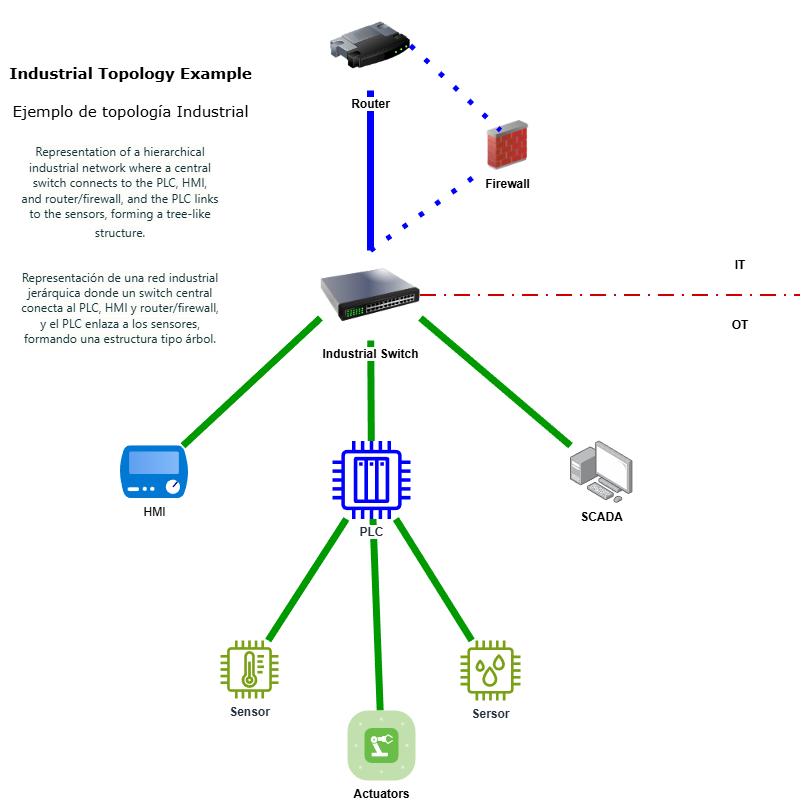

The diagram above was exported from draw.io. Its source (the exported page's mxGraphModel, read from the mxfile embedded in the PNG):
<mxGraphModel dx="872" dy="465" grid="1" gridSize="10" guides="1" tooltips="1" connect="1" arrows="1" fold="1" page="1" pageScale="1" pageWidth="850" pageHeight="1100" math="0" shadow="0">
  <root>
    <mxCell id="0" />
    <mxCell id="1" parent="0" />
    <mxCell id="J7-PRHeTIIaUY7v7Eeqg-21" value="" style="endArrow=none;html=1;rounded=0;strokeColor=#009900;strokeWidth=7;" edge="1" parent="1" source="J7-PRHeTIIaUY7v7Eeqg-11" target="J7-PRHeTIIaUY7v7Eeqg-1">
      <mxGeometry width="50" height="50" relative="1" as="geometry">
        <mxPoint x="360" y="610" as="sourcePoint" />
        <mxPoint x="410" y="560" as="targetPoint" />
      </mxGeometry>
    </mxCell>
    <mxCell id="J7-PRHeTIIaUY7v7Eeqg-18" value="" style="endArrow=none;html=1;rounded=0;strokeWidth=7;strokeColor=#009900;" edge="1" parent="1" source="J7-PRHeTIIaUY7v7Eeqg-1" target="J7-PRHeTIIaUY7v7Eeqg-3">
      <mxGeometry width="50" height="50" relative="1" as="geometry">
        <mxPoint x="400" y="500" as="sourcePoint" />
        <mxPoint x="450" y="450" as="targetPoint" />
      </mxGeometry>
    </mxCell>
    <mxCell id="J7-PRHeTIIaUY7v7Eeqg-14" value="" style="endArrow=none;html=1;rounded=0;exitX=0.5;exitY=0;exitDx=0;exitDy=0;strokeColor=#0000FF;strokeWidth=7;" edge="1" parent="1" source="J7-PRHeTIIaUY7v7Eeqg-3" target="J7-PRHeTIIaUY7v7Eeqg-8">
      <mxGeometry width="50" height="50" relative="1" as="geometry">
        <mxPoint x="400" y="310" as="sourcePoint" />
        <mxPoint x="450" y="260" as="targetPoint" />
      </mxGeometry>
    </mxCell>
    <mxCell id="J7-PRHeTIIaUY7v7Eeqg-3" value="&lt;b&gt;Industrial Switch&lt;/b&gt;" style="image;html=1;image=img/lib/clip_art/networking/Switch_128x128.png" vertex="1" parent="1">
      <mxGeometry x="330" y="270" width="100" height="90" as="geometry" />
    </mxCell>
    <mxCell id="J7-PRHeTIIaUY7v7Eeqg-4" value="&lt;b&gt;Sersor&lt;/b&gt;" style="sketch=0;outlineConnect=0;fontColor=#232F3E;gradientColor=none;fillColor=#7AA116;strokeColor=none;dashed=0;verticalLabelPosition=bottom;verticalAlign=top;align=center;html=1;fontSize=12;fontStyle=0;aspect=fixed;pointerEvents=1;shape=mxgraph.aws4.iot_thing_humidity_sensor;" vertex="1" parent="1">
      <mxGeometry x="470" y="660" width="60" height="60" as="geometry" />
    </mxCell>
    <mxCell id="J7-PRHeTIIaUY7v7Eeqg-5" value="&lt;b&gt;Sensor&lt;/b&gt;" style="sketch=0;outlineConnect=0;fontColor=#232F3E;gradientColor=none;fillColor=#7AA116;strokeColor=none;dashed=0;verticalLabelPosition=bottom;verticalAlign=top;align=center;html=1;fontSize=12;fontStyle=0;aspect=fixed;pointerEvents=1;shape=mxgraph.aws4.iot_thing_temperature_sensor;" vertex="1" parent="1">
      <mxGeometry x="230" y="660" width="58" height="58" as="geometry" />
    </mxCell>
    <mxCell id="J7-PRHeTIIaUY7v7Eeqg-6" value="HMI" style="image;aspect=fixed;html=1;points=[];align=center;fontSize=12;image=img/lib/azure2/other/Defender_HMI.svg;" vertex="1" parent="1">
      <mxGeometry x="130" y="465.24" width="68" height="52.88" as="geometry" />
    </mxCell>
    <mxCell id="J7-PRHeTIIaUY7v7Eeqg-7" value="&lt;b&gt;SCADA&lt;/b&gt;" style="image;points=[];aspect=fixed;html=1;align=center;shadow=0;dashed=0;image=img/lib/allied_telesis/computer_and_terminals/Personal_Computer_with_Server.svg;" vertex="1" parent="1">
      <mxGeometry x="580" y="460.48" width="62.400000000000006" height="62.400000000000006" as="geometry" />
    </mxCell>
    <mxCell id="J7-PRHeTIIaUY7v7Eeqg-8" value="&lt;font&gt;&lt;b style=&quot;&quot;&gt;Router&lt;/b&gt;&lt;/font&gt;" style="image;html=1;image=img/lib/clip_art/networking/Router_128x128.png" vertex="1" parent="1">
      <mxGeometry x="340" y="20" width="80" height="90" as="geometry" />
    </mxCell>
    <mxCell id="J7-PRHeTIIaUY7v7Eeqg-9" value="&lt;font&gt;&lt;b&gt;Firewall&lt;/b&gt;&lt;/font&gt;" style="image;html=1;image=img/lib/clip_art/networking/Firewall_02_128x128.png" vertex="1" parent="1">
      <mxGeometry x="492.4" y="140" width="50" height="50" as="geometry" />
    </mxCell>
    <mxCell id="J7-PRHeTIIaUY7v7Eeqg-11" value="&lt;b&gt;Actuators&lt;/b&gt;" style="verticalLabelPosition=bottom;sketch=0;html=1;fillColor=#6ABD46;strokeColor=#ffffff;verticalAlign=top;align=center;points=[[0.085,0.085,0],[0.915,0.085,0],[0.915,0.915,0],[0.085,0.915,0],[0.25,0,0],[0.5,0,0],[0.75,0,0],[1,0.25,0],[1,0.5,0],[1,0.75,0],[0.75,1,0],[0.5,1,0],[0.25,1,0],[0,0.75,0],[0,0.5,0],[0,0.25,0]];pointerEvents=1;shape=mxgraph.cisco_safe.compositeIcon;bgIcon=mxgraph.cisco_safe.architecture.generic_appliance;resIcon=mxgraph.cisco_safe.architecture.actuator;" vertex="1" parent="1">
      <mxGeometry x="357" y="730" width="68" height="70" as="geometry" />
    </mxCell>
    <mxCell id="J7-PRHeTIIaUY7v7Eeqg-13" value="" style="endArrow=none;dashed=1;html=1;dashPattern=1 3;strokeWidth=5;rounded=0;exitX=1;exitY=0.5;exitDx=0;exitDy=0;entryX=0.352;entryY=0.2;entryDx=0;entryDy=0;entryPerimeter=0;strokeColor=#0000FF;" edge="1" parent="1" source="J7-PRHeTIIaUY7v7Eeqg-8" target="J7-PRHeTIIaUY7v7Eeqg-9">
      <mxGeometry width="50" height="50" relative="1" as="geometry">
        <mxPoint x="400" y="310" as="sourcePoint" />
        <mxPoint x="450" y="260" as="targetPoint" />
      </mxGeometry>
    </mxCell>
    <mxCell id="J7-PRHeTIIaUY7v7Eeqg-15" value="" style="endArrow=none;dashed=1;html=1;dashPattern=1 3;strokeWidth=5;rounded=0;entryX=0;entryY=1;entryDx=0;entryDy=0;exitX=0.5;exitY=0;exitDx=0;exitDy=0;strokeColor=#0000FF;" edge="1" parent="1" source="J7-PRHeTIIaUY7v7Eeqg-3" target="J7-PRHeTIIaUY7v7Eeqg-9">
      <mxGeometry width="50" height="50" relative="1" as="geometry">
        <mxPoint x="470" y="260" as="sourcePoint" />
        <mxPoint x="520" y="210" as="targetPoint" />
      </mxGeometry>
    </mxCell>
    <mxCell id="J7-PRHeTIIaUY7v7Eeqg-16" value="" style="endArrow=none;html=1;rounded=0;entryX=0;entryY=0.75;entryDx=0;entryDy=0;strokeColor=#009900;strokeWidth=7;" edge="1" parent="1" source="J7-PRHeTIIaUY7v7Eeqg-6" target="J7-PRHeTIIaUY7v7Eeqg-3">
      <mxGeometry width="50" height="50" relative="1" as="geometry">
        <mxPoint x="400" y="500" as="sourcePoint" />
        <mxPoint x="450" y="450" as="targetPoint" />
      </mxGeometry>
    </mxCell>
    <mxCell id="J7-PRHeTIIaUY7v7Eeqg-17" value="" style="endArrow=none;html=1;rounded=0;entryX=1;entryY=0.75;entryDx=0;entryDy=0;strokeColor=#009900;strokeWidth=7;" edge="1" parent="1" source="J7-PRHeTIIaUY7v7Eeqg-7" target="J7-PRHeTIIaUY7v7Eeqg-3">
      <mxGeometry width="50" height="50" relative="1" as="geometry">
        <mxPoint x="400" y="500" as="sourcePoint" />
        <mxPoint x="450" y="450" as="targetPoint" />
      </mxGeometry>
    </mxCell>
    <mxCell id="J7-PRHeTIIaUY7v7Eeqg-19" value="" style="endArrow=none;html=1;rounded=0;strokeWidth=7;strokeColor=#009900;" edge="1" parent="1" source="J7-PRHeTIIaUY7v7Eeqg-1" target="J7-PRHeTIIaUY7v7Eeqg-5">
      <mxGeometry width="50" height="50" relative="1" as="geometry">
        <mxPoint x="400" y="680" as="sourcePoint" />
        <mxPoint x="450" y="630" as="targetPoint" />
      </mxGeometry>
    </mxCell>
    <mxCell id="J7-PRHeTIIaUY7v7Eeqg-20" value="" style="endArrow=none;html=1;rounded=0;strokeColor=#009900;strokeWidth=7;" edge="1" parent="1" source="J7-PRHeTIIaUY7v7Eeqg-1" target="J7-PRHeTIIaUY7v7Eeqg-4">
      <mxGeometry width="50" height="50" relative="1" as="geometry">
        <mxPoint x="400" y="680" as="sourcePoint" />
        <mxPoint x="450" y="630" as="targetPoint" />
      </mxGeometry>
    </mxCell>
    <mxCell id="J7-PRHeTIIaUY7v7Eeqg-22" value="&lt;h1&gt;&lt;font face=&quot;Verdana&quot; style=&quot;font-size: 15px;&quot;&gt;Industrial Topology Example&lt;/font&gt;&lt;/h1&gt;&lt;div&gt;&lt;font face=&quot;Verdana&quot; style=&quot;font-size: 15px;&quot;&gt;Ejemplo de topología Industrial&lt;/font&gt;&lt;/div&gt;" style="text;html=1;whiteSpace=wrap;strokeColor=none;fillColor=none;align=center;verticalAlign=middle;rounded=0;" vertex="1" parent="1">
      <mxGeometry x="10" y="70" width="261" height="60" as="geometry" />
    </mxCell>
    <mxCell id="J7-PRHeTIIaUY7v7Eeqg-1" value="&lt;b style=&quot;background-color: rgb(255, 255, 255);&quot;&gt;PLC&lt;/b&gt;" style="sketch=0;outlineConnect=0;fontColor=#232F3E;gradientColor=none;fillColor=#0000FF;strokeColor=none;dashed=0;verticalLabelPosition=bottom;verticalAlign=top;align=center;html=1;fontSize=12;fontStyle=0;aspect=fixed;pointerEvents=1;shape=mxgraph.aws4.iot_thing_plc;" vertex="1" parent="1">
      <mxGeometry x="342" y="460.48" width="78" height="78" as="geometry" />
    </mxCell>
    <mxCell id="J7-PRHeTIIaUY7v7Eeqg-26" value="&lt;font style=&quot;color: rgb(0, 0, 0);&quot;&gt;&lt;span style=&quot;text-align: start; background-color: oklch(0.9902 0.004 106.47); color: oklch(0.3039 0.04 213.68);&quot;&gt;&lt;font style=&quot;&quot;&gt;&lt;font face=&quot;fkGroteskNeue, ui-sans-serif, system-ui, -apple-system, BlinkMacSystemFont, Segoe UI, Roboto, Helvetica Neue, Arial, Noto Sans, sans-serif, Apple Color Emoji, Segoe UI Emoji, Segoe UI Symbol, Noto Color Emoji, Hiragino Sans, PingFang SC, Apple SD Gothic Neo, Yu Gothic, Microsoft YaHei, Microsoft JhengHei, Meiryo&quot;&gt;&lt;span style=&quot;letter-spacing: 0.08px;&quot;&gt;Representation of a hierarchical industrial network where a central switch connects to the PLC, HMI, and router/firewall, and the PLC links to the sensors, forming a tree-like structure.&lt;/span&gt;&lt;/font&gt;&lt;font face=&quot;fkGroteskNeue, ui-sans-serif, system-ui, -apple-system, BlinkMacSystemFont, Segoe UI, Roboto, Helvetica Neue, Arial, Noto Sans, sans-serif, Apple Color Emoji, Segoe UI Emoji, Segoe UI Symbol, Noto Color Emoji, Hiragino Sans, PingFang SC, Apple SD Gothic Neo, Yu Gothic, Microsoft YaHei, Microsoft JhengHei, Meiryo&quot;&gt;&lt;span style=&quot;font-size: 16px; letter-spacing: 0.08px;&quot;&gt;&lt;/span&gt;&lt;/font&gt;&lt;br&gt;&lt;/font&gt;&lt;br&gt;&lt;br&gt;&lt;font face=&quot;fkGroteskNeue, ui-sans-serif, system-ui, -apple-system, BlinkMacSystemFont, Segoe UI, Roboto, Helvetica Neue, Arial, Noto Sans, sans-serif, Apple Color Emoji, Segoe UI Emoji, Segoe UI Symbol, Noto Color Emoji, Hiragino Sans, PingFang SC, Apple SD Gothic Neo, Yu Gothic, Microsoft YaHei, Microsoft JhengHei, Meiryo&quot;&gt;&lt;span style=&quot;letter-spacing: 0.08px;&quot;&gt;Representación de una red industrial jerárquica donde un switch central conecta al PLC, HMI y router/firewall, y el PLC enlaza a los sensores, formando una estructura tipo árbol.&lt;/span&gt;&lt;/font&gt;&lt;/span&gt;&lt;/font&gt;" style="text;html=1;whiteSpace=wrap;strokeColor=none;fillColor=none;align=center;verticalAlign=middle;rounded=0;" vertex="1" parent="1">
      <mxGeometry x="30" y="150" width="200" height="230" as="geometry" />
    </mxCell>
    <mxCell id="J7-PRHeTIIaUY7v7Eeqg-28" value="" style="endArrow=none;dashed=1;html=1;rounded=0;dashPattern=8 4 1 4;strokeWidth=2;strokeColor=#CC0000;" edge="1" parent="1" source="J7-PRHeTIIaUY7v7Eeqg-3">
      <mxGeometry width="50" height="50" relative="1" as="geometry">
        <mxPoint x="582" y="340" as="sourcePoint" />
        <mxPoint x="810" y="315" as="targetPoint" />
      </mxGeometry>
    </mxCell>
    <mxCell id="J7-PRHeTIIaUY7v7Eeqg-29" value="&lt;b&gt;IT&lt;/b&gt;" style="text;html=1;whiteSpace=wrap;strokeColor=none;fillColor=none;align=center;verticalAlign=middle;rounded=0;" vertex="1" parent="1">
      <mxGeometry x="720" y="270" width="60" height="30" as="geometry" />
    </mxCell>
    <mxCell id="J7-PRHeTIIaUY7v7Eeqg-30" value="&lt;b&gt;OT&lt;/b&gt;" style="text;html=1;whiteSpace=wrap;strokeColor=none;fillColor=none;align=center;verticalAlign=middle;rounded=0;" vertex="1" parent="1">
      <mxGeometry x="720" y="330" width="60" height="30" as="geometry" />
    </mxCell>
  </root>
</mxGraphModel>